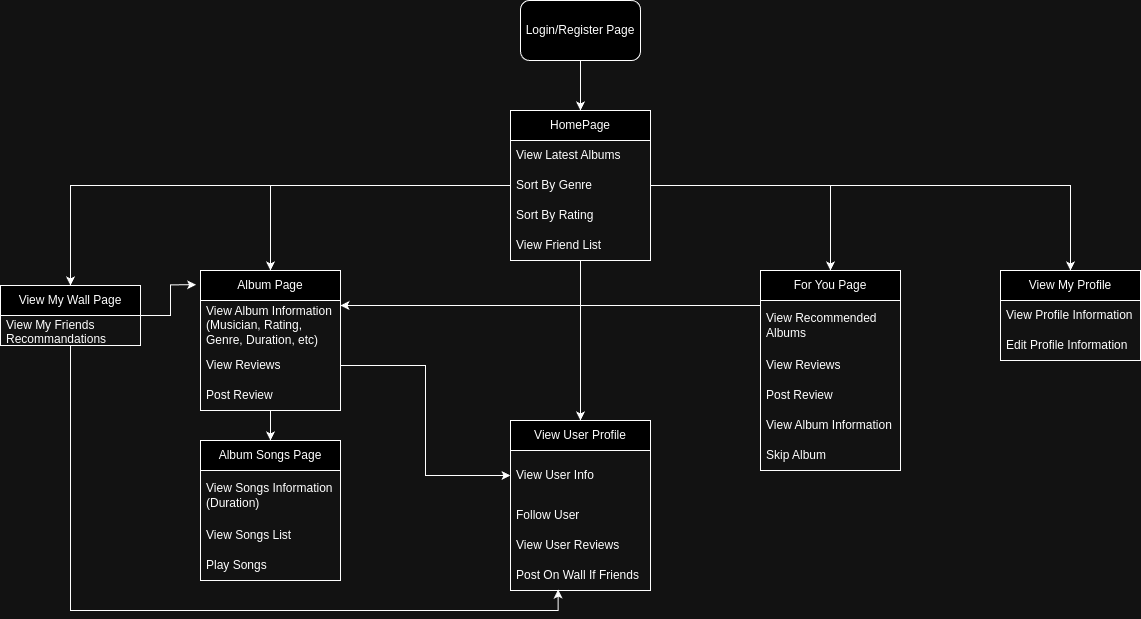

The diagram above was exported from draw.io. Its source (the exported page's mxGraphModel, read from the mxfile embedded in the PNG):
<mxGraphModel dx="2238" dy="1013" grid="1" gridSize="10" guides="1" tooltips="1" connect="1" arrows="1" fold="1" page="1" pageScale="1" pageWidth="850" pageHeight="1100" background="none" math="0" shadow="0">
  <root>
    <mxCell id="0" />
    <mxCell id="1" parent="0" />
    <mxCell id="y9I00ldjP7Ds7IhPZu-_-4" style="edgeStyle=orthogonalEdgeStyle;rounded=0;orthogonalLoop=1;jettySize=auto;html=1;entryX=0.5;entryY=0;entryDx=0;entryDy=0;" edge="1" parent="1" source="y9I00ldjP7Ds7IhPZu-_-3">
      <mxGeometry relative="1" as="geometry">
        <mxPoint x="430" y="260" as="targetPoint" />
      </mxGeometry>
    </mxCell>
    <mxCell id="y9I00ldjP7Ds7IhPZu-_-3" value="Login/Register Page" style="rounded=1;whiteSpace=wrap;html=1;" vertex="1" parent="1">
      <mxGeometry x="370" y="150" width="120" height="60" as="geometry" />
    </mxCell>
    <mxCell id="y9I00ldjP7Ds7IhPZu-_-23" style="edgeStyle=orthogonalEdgeStyle;rounded=0;orthogonalLoop=1;jettySize=auto;html=1;entryX=0.5;entryY=0;entryDx=0;entryDy=0;" edge="1" parent="1" source="y9I00ldjP7Ds7IhPZu-_-18" target="y9I00ldjP7Ds7IhPZu-_-25">
      <mxGeometry relative="1" as="geometry">
        <mxPoint x="120" y="419.9999999999999" as="targetPoint" />
      </mxGeometry>
    </mxCell>
    <mxCell id="y9I00ldjP7Ds7IhPZu-_-60" style="edgeStyle=orthogonalEdgeStyle;rounded=0;orthogonalLoop=1;jettySize=auto;html=1;entryX=0.5;entryY=0;entryDx=0;entryDy=0;" edge="1" parent="1" source="y9I00ldjP7Ds7IhPZu-_-18" target="y9I00ldjP7Ds7IhPZu-_-53">
      <mxGeometry relative="1" as="geometry" />
    </mxCell>
    <mxCell id="y9I00ldjP7Ds7IhPZu-_-67" style="edgeStyle=orthogonalEdgeStyle;rounded=0;orthogonalLoop=1;jettySize=auto;html=1;entryX=0.5;entryY=0;entryDx=0;entryDy=0;" edge="1" parent="1" source="y9I00ldjP7Ds7IhPZu-_-18" target="y9I00ldjP7Ds7IhPZu-_-39">
      <mxGeometry relative="1" as="geometry">
        <Array as="points">
          <mxPoint x="430" y="550" />
        </Array>
      </mxGeometry>
    </mxCell>
    <mxCell id="y9I00ldjP7Ds7IhPZu-_-68" style="edgeStyle=orthogonalEdgeStyle;rounded=0;orthogonalLoop=1;jettySize=auto;html=1;entryX=0.5;entryY=0;entryDx=0;entryDy=0;" edge="1" parent="1" source="y9I00ldjP7Ds7IhPZu-_-18" target="y9I00ldjP7Ds7IhPZu-_-62">
      <mxGeometry relative="1" as="geometry" />
    </mxCell>
    <mxCell id="y9I00ldjP7Ds7IhPZu-_-75" style="edgeStyle=orthogonalEdgeStyle;rounded=0;orthogonalLoop=1;jettySize=auto;html=1;entryX=0.5;entryY=0;entryDx=0;entryDy=0;" edge="1" parent="1" source="y9I00ldjP7Ds7IhPZu-_-18" target="y9I00ldjP7Ds7IhPZu-_-69">
      <mxGeometry relative="1" as="geometry" />
    </mxCell>
    <mxCell id="y9I00ldjP7Ds7IhPZu-_-18" value="HomePage" style="swimlane;fontStyle=0;childLayout=stackLayout;horizontal=1;startSize=30;horizontalStack=0;resizeParent=1;resizeParentMax=0;resizeLast=0;collapsible=1;marginBottom=0;whiteSpace=wrap;html=1;" vertex="1" parent="1">
      <mxGeometry x="360" y="260" width="140" height="150" as="geometry">
        <mxRectangle x="360" y="260" width="90" height="30" as="alternateBounds" />
      </mxGeometry>
    </mxCell>
    <mxCell id="y9I00ldjP7Ds7IhPZu-_-19" value="View Latest Albums" style="text;strokeColor=none;fillColor=none;align=left;verticalAlign=middle;spacingLeft=4;spacingRight=4;overflow=hidden;points=[[0,0.5],[1,0.5]];portConstraint=eastwest;rotatable=0;whiteSpace=wrap;html=1;" vertex="1" parent="y9I00ldjP7Ds7IhPZu-_-18">
      <mxGeometry y="30" width="140" height="30" as="geometry" />
    </mxCell>
    <mxCell id="y9I00ldjP7Ds7IhPZu-_-20" value="Sort By Genre" style="text;strokeColor=none;fillColor=none;align=left;verticalAlign=middle;spacingLeft=4;spacingRight=4;overflow=hidden;points=[[0,0.5],[1,0.5]];portConstraint=eastwest;rotatable=0;whiteSpace=wrap;html=1;" vertex="1" parent="y9I00ldjP7Ds7IhPZu-_-18">
      <mxGeometry y="60" width="140" height="30" as="geometry" />
    </mxCell>
    <mxCell id="y9I00ldjP7Ds7IhPZu-_-21" value="Sort By Rating" style="text;strokeColor=none;fillColor=none;align=left;verticalAlign=middle;spacingLeft=4;spacingRight=4;overflow=hidden;points=[[0,0.5],[1,0.5]];portConstraint=eastwest;rotatable=0;whiteSpace=wrap;html=1;" vertex="1" parent="y9I00ldjP7Ds7IhPZu-_-18">
      <mxGeometry y="90" width="140" height="30" as="geometry" />
    </mxCell>
    <mxCell id="y9I00ldjP7Ds7IhPZu-_-24" value="View Friend List" style="text;strokeColor=none;fillColor=none;align=left;verticalAlign=middle;spacingLeft=4;spacingRight=4;overflow=hidden;points=[[0,0.5],[1,0.5]];portConstraint=eastwest;rotatable=0;whiteSpace=wrap;html=1;" vertex="1" parent="y9I00ldjP7Ds7IhPZu-_-18">
      <mxGeometry y="120" width="140" height="30" as="geometry" />
    </mxCell>
    <mxCell id="y9I00ldjP7Ds7IhPZu-_-36" style="edgeStyle=orthogonalEdgeStyle;rounded=0;orthogonalLoop=1;jettySize=auto;html=1;" edge="1" parent="1" source="y9I00ldjP7Ds7IhPZu-_-25" target="y9I00ldjP7Ds7IhPZu-_-30">
      <mxGeometry relative="1" as="geometry" />
    </mxCell>
    <mxCell id="y9I00ldjP7Ds7IhPZu-_-43" value="" style="edgeStyle=orthogonalEdgeStyle;rounded=0;orthogonalLoop=1;jettySize=auto;html=1;exitX=1;exitY=0.5;exitDx=0;exitDy=0;" edge="1" parent="1" source="y9I00ldjP7Ds7IhPZu-_-28" target="y9I00ldjP7Ds7IhPZu-_-40">
      <mxGeometry relative="1" as="geometry" />
    </mxCell>
    <mxCell id="y9I00ldjP7Ds7IhPZu-_-25" value="Album Page" style="swimlane;fontStyle=0;childLayout=stackLayout;horizontal=1;startSize=30;horizontalStack=0;resizeParent=1;resizeParentMax=0;resizeLast=0;collapsible=1;marginBottom=0;whiteSpace=wrap;html=1;" vertex="1" parent="1">
      <mxGeometry x="50" y="420" width="140" height="140" as="geometry" />
    </mxCell>
    <mxCell id="y9I00ldjP7Ds7IhPZu-_-26" value="View Album Information&lt;br&gt;(Musician, Rating, Genre, Duration, etc)" style="text;strokeColor=none;fillColor=none;align=left;verticalAlign=middle;spacingLeft=4;spacingRight=4;overflow=hidden;points=[[0,0.5],[1,0.5]];portConstraint=eastwest;rotatable=0;whiteSpace=wrap;html=1;" vertex="1" parent="y9I00ldjP7Ds7IhPZu-_-25">
      <mxGeometry y="30" width="140" height="50" as="geometry" />
    </mxCell>
    <mxCell id="y9I00ldjP7Ds7IhPZu-_-28" value="View Reviews" style="text;strokeColor=none;fillColor=none;align=left;verticalAlign=middle;spacingLeft=4;spacingRight=4;overflow=hidden;points=[[0,0.5],[1,0.5]];portConstraint=eastwest;rotatable=0;whiteSpace=wrap;html=1;" vertex="1" parent="y9I00ldjP7Ds7IhPZu-_-25">
      <mxGeometry y="80" width="140" height="30" as="geometry" />
    </mxCell>
    <mxCell id="y9I00ldjP7Ds7IhPZu-_-29" value="Post Review" style="text;strokeColor=none;fillColor=none;align=left;verticalAlign=middle;spacingLeft=4;spacingRight=4;overflow=hidden;points=[[0,0.5],[1,0.5]];portConstraint=eastwest;rotatable=0;whiteSpace=wrap;html=1;" vertex="1" parent="y9I00ldjP7Ds7IhPZu-_-25">
      <mxGeometry y="110" width="140" height="30" as="geometry" />
    </mxCell>
    <mxCell id="y9I00ldjP7Ds7IhPZu-_-30" value="Album Songs Page" style="swimlane;fontStyle=0;childLayout=stackLayout;horizontal=1;startSize=30;horizontalStack=0;resizeParent=1;resizeParentMax=0;resizeLast=0;collapsible=1;marginBottom=0;whiteSpace=wrap;html=1;" vertex="1" parent="1">
      <mxGeometry x="50" y="590" width="140" height="140" as="geometry" />
    </mxCell>
    <mxCell id="y9I00ldjP7Ds7IhPZu-_-31" value="View Songs Information&lt;br&gt;(Duration)" style="text;strokeColor=none;fillColor=none;align=left;verticalAlign=middle;spacingLeft=4;spacingRight=4;overflow=hidden;points=[[0,0.5],[1,0.5]];portConstraint=eastwest;rotatable=0;whiteSpace=wrap;html=1;" vertex="1" parent="y9I00ldjP7Ds7IhPZu-_-30">
      <mxGeometry y="30" width="140" height="50" as="geometry" />
    </mxCell>
    <mxCell id="y9I00ldjP7Ds7IhPZu-_-32" value="View Songs List" style="text;strokeColor=none;fillColor=none;align=left;verticalAlign=middle;spacingLeft=4;spacingRight=4;overflow=hidden;points=[[0,0.5],[1,0.5]];portConstraint=eastwest;rotatable=0;whiteSpace=wrap;html=1;" vertex="1" parent="y9I00ldjP7Ds7IhPZu-_-30">
      <mxGeometry y="80" width="140" height="30" as="geometry" />
    </mxCell>
    <mxCell id="y9I00ldjP7Ds7IhPZu-_-33" value="Play Songs" style="text;strokeColor=none;fillColor=none;align=left;verticalAlign=middle;spacingLeft=4;spacingRight=4;overflow=hidden;points=[[0,0.5],[1,0.5]];portConstraint=eastwest;rotatable=0;whiteSpace=wrap;html=1;" vertex="1" parent="y9I00ldjP7Ds7IhPZu-_-30">
      <mxGeometry y="110" width="140" height="30" as="geometry" />
    </mxCell>
    <mxCell id="y9I00ldjP7Ds7IhPZu-_-39" value="View User Profile" style="swimlane;fontStyle=0;childLayout=stackLayout;horizontal=1;startSize=30;horizontalStack=0;resizeParent=1;resizeParentMax=0;resizeLast=0;collapsible=1;marginBottom=0;whiteSpace=wrap;html=1;" vertex="1" parent="1">
      <mxGeometry x="360" y="570" width="140" height="170" as="geometry" />
    </mxCell>
    <mxCell id="y9I00ldjP7Ds7IhPZu-_-40" value="View User Info" style="text;strokeColor=none;fillColor=none;align=left;verticalAlign=middle;spacingLeft=4;spacingRight=4;overflow=hidden;points=[[0,0.5],[1,0.5]];portConstraint=eastwest;rotatable=0;whiteSpace=wrap;html=1;" vertex="1" parent="y9I00ldjP7Ds7IhPZu-_-39">
      <mxGeometry y="30" width="140" height="50" as="geometry" />
    </mxCell>
    <mxCell id="y9I00ldjP7Ds7IhPZu-_-41" value="Follow User" style="text;strokeColor=none;fillColor=none;align=left;verticalAlign=middle;spacingLeft=4;spacingRight=4;overflow=hidden;points=[[0,0.5],[1,0.5]];portConstraint=eastwest;rotatable=0;whiteSpace=wrap;html=1;" vertex="1" parent="y9I00ldjP7Ds7IhPZu-_-39">
      <mxGeometry y="80" width="140" height="30" as="geometry" />
    </mxCell>
    <mxCell id="y9I00ldjP7Ds7IhPZu-_-42" value="View User Reviews" style="text;strokeColor=none;fillColor=none;align=left;verticalAlign=middle;spacingLeft=4;spacingRight=4;overflow=hidden;points=[[0,0.5],[1,0.5]];portConstraint=eastwest;rotatable=0;whiteSpace=wrap;html=1;" vertex="1" parent="y9I00ldjP7Ds7IhPZu-_-39">
      <mxGeometry y="110" width="140" height="30" as="geometry" />
    </mxCell>
    <mxCell id="y9I00ldjP7Ds7IhPZu-_-74" value="Post On Wall If Friends" style="text;strokeColor=none;fillColor=none;align=left;verticalAlign=middle;spacingLeft=4;spacingRight=4;overflow=hidden;points=[[0,0.5],[1,0.5]];portConstraint=eastwest;rotatable=0;whiteSpace=wrap;html=1;" vertex="1" parent="y9I00ldjP7Ds7IhPZu-_-39">
      <mxGeometry y="140" width="140" height="30" as="geometry" />
    </mxCell>
    <mxCell id="y9I00ldjP7Ds7IhPZu-_-61" style="edgeStyle=orthogonalEdgeStyle;rounded=0;orthogonalLoop=1;jettySize=auto;html=1;entryX=1;entryY=0.25;entryDx=0;entryDy=0;" edge="1" parent="1" source="y9I00ldjP7Ds7IhPZu-_-53" target="y9I00ldjP7Ds7IhPZu-_-25">
      <mxGeometry relative="1" as="geometry">
        <Array as="points">
          <mxPoint x="500" y="455" />
          <mxPoint x="500" y="455" />
        </Array>
      </mxGeometry>
    </mxCell>
    <mxCell id="y9I00ldjP7Ds7IhPZu-_-53" value="For You Page" style="swimlane;fontStyle=0;childLayout=stackLayout;horizontal=1;startSize=30;horizontalStack=0;resizeParent=1;resizeParentMax=0;resizeLast=0;collapsible=1;marginBottom=0;whiteSpace=wrap;html=1;" vertex="1" parent="1">
      <mxGeometry x="610" y="420" width="140" height="200" as="geometry" />
    </mxCell>
    <mxCell id="y9I00ldjP7Ds7IhPZu-_-54" value="View Recommended Albums" style="text;strokeColor=none;fillColor=none;align=left;verticalAlign=middle;spacingLeft=4;spacingRight=4;overflow=hidden;points=[[0,0.5],[1,0.5]];portConstraint=eastwest;rotatable=0;whiteSpace=wrap;html=1;" vertex="1" parent="y9I00ldjP7Ds7IhPZu-_-53">
      <mxGeometry y="30" width="140" height="50" as="geometry" />
    </mxCell>
    <mxCell id="y9I00ldjP7Ds7IhPZu-_-55" value="View Reviews" style="text;strokeColor=none;fillColor=none;align=left;verticalAlign=middle;spacingLeft=4;spacingRight=4;overflow=hidden;points=[[0,0.5],[1,0.5]];portConstraint=eastwest;rotatable=0;whiteSpace=wrap;html=1;" vertex="1" parent="y9I00ldjP7Ds7IhPZu-_-53">
      <mxGeometry y="80" width="140" height="30" as="geometry" />
    </mxCell>
    <mxCell id="y9I00ldjP7Ds7IhPZu-_-56" value="Post Review" style="text;strokeColor=none;fillColor=none;align=left;verticalAlign=middle;spacingLeft=4;spacingRight=4;overflow=hidden;points=[[0,0.5],[1,0.5]];portConstraint=eastwest;rotatable=0;whiteSpace=wrap;html=1;" vertex="1" parent="y9I00ldjP7Ds7IhPZu-_-53">
      <mxGeometry y="110" width="140" height="30" as="geometry" />
    </mxCell>
    <mxCell id="y9I00ldjP7Ds7IhPZu-_-57" value="View Album Information" style="text;strokeColor=none;fillColor=none;align=left;verticalAlign=middle;spacingLeft=4;spacingRight=4;overflow=hidden;points=[[0,0.5],[1,0.5]];portConstraint=eastwest;rotatable=0;whiteSpace=wrap;html=1;" vertex="1" parent="y9I00ldjP7Ds7IhPZu-_-53">
      <mxGeometry y="140" width="140" height="30" as="geometry" />
    </mxCell>
    <mxCell id="y9I00ldjP7Ds7IhPZu-_-58" value="Skip Album" style="text;strokeColor=none;fillColor=none;align=left;verticalAlign=middle;spacingLeft=4;spacingRight=4;overflow=hidden;points=[[0,0.5],[1,0.5]];portConstraint=eastwest;rotatable=0;whiteSpace=wrap;html=1;" vertex="1" parent="y9I00ldjP7Ds7IhPZu-_-53">
      <mxGeometry y="170" width="140" height="30" as="geometry" />
    </mxCell>
    <mxCell id="y9I00ldjP7Ds7IhPZu-_-62" value="View My Profile" style="swimlane;fontStyle=0;childLayout=stackLayout;horizontal=1;startSize=30;horizontalStack=0;resizeParent=1;resizeParentMax=0;resizeLast=0;collapsible=1;marginBottom=0;whiteSpace=wrap;html=1;" vertex="1" parent="1">
      <mxGeometry x="850" y="420" width="140" height="90" as="geometry">
        <mxRectangle x="360" y="260" width="90" height="30" as="alternateBounds" />
      </mxGeometry>
    </mxCell>
    <mxCell id="y9I00ldjP7Ds7IhPZu-_-63" value="View Profile Information" style="text;strokeColor=none;fillColor=none;align=left;verticalAlign=middle;spacingLeft=4;spacingRight=4;overflow=hidden;points=[[0,0.5],[1,0.5]];portConstraint=eastwest;rotatable=0;whiteSpace=wrap;html=1;" vertex="1" parent="y9I00ldjP7Ds7IhPZu-_-62">
      <mxGeometry y="30" width="140" height="30" as="geometry" />
    </mxCell>
    <mxCell id="y9I00ldjP7Ds7IhPZu-_-64" value="Edit Profile Information" style="text;strokeColor=none;fillColor=none;align=left;verticalAlign=middle;spacingLeft=4;spacingRight=4;overflow=hidden;points=[[0,0.5],[1,0.5]];portConstraint=eastwest;rotatable=0;whiteSpace=wrap;html=1;" vertex="1" parent="y9I00ldjP7Ds7IhPZu-_-62">
      <mxGeometry y="60" width="140" height="30" as="geometry" />
    </mxCell>
    <mxCell id="y9I00ldjP7Ds7IhPZu-_-69" value="View My Wall Page" style="swimlane;fontStyle=0;childLayout=stackLayout;horizontal=1;startSize=30;horizontalStack=0;resizeParent=1;resizeParentMax=0;resizeLast=0;collapsible=1;marginBottom=0;whiteSpace=wrap;html=1;" vertex="1" parent="1">
      <mxGeometry x="-150" y="435" width="140" height="60" as="geometry">
        <mxRectangle x="360" y="260" width="90" height="30" as="alternateBounds" />
      </mxGeometry>
    </mxCell>
    <mxCell id="y9I00ldjP7Ds7IhPZu-_-70" value="View My Friends Recommandations" style="text;strokeColor=none;fillColor=none;align=left;verticalAlign=middle;spacingLeft=4;spacingRight=4;overflow=hidden;points=[[0,0.5],[1,0.5]];portConstraint=eastwest;rotatable=0;whiteSpace=wrap;html=1;" vertex="1" parent="y9I00ldjP7Ds7IhPZu-_-69">
      <mxGeometry y="30" width="140" height="30" as="geometry" />
    </mxCell>
    <mxCell id="y9I00ldjP7Ds7IhPZu-_-76" style="edgeStyle=orthogonalEdgeStyle;rounded=0;orthogonalLoop=1;jettySize=auto;html=1;entryX=-0.031;entryY=0.102;entryDx=0;entryDy=0;entryPerimeter=0;" edge="1" parent="1" source="y9I00ldjP7Ds7IhPZu-_-69" target="y9I00ldjP7Ds7IhPZu-_-25">
      <mxGeometry relative="1" as="geometry" />
    </mxCell>
    <mxCell id="y9I00ldjP7Ds7IhPZu-_-77" style="edgeStyle=orthogonalEdgeStyle;rounded=0;orthogonalLoop=1;jettySize=auto;html=1;entryX=0.34;entryY=0.97;entryDx=0;entryDy=0;entryPerimeter=0;" edge="1" parent="1" source="y9I00ldjP7Ds7IhPZu-_-69" target="y9I00ldjP7Ds7IhPZu-_-74">
      <mxGeometry relative="1" as="geometry" />
    </mxCell>
  </root>
</mxGraphModel>